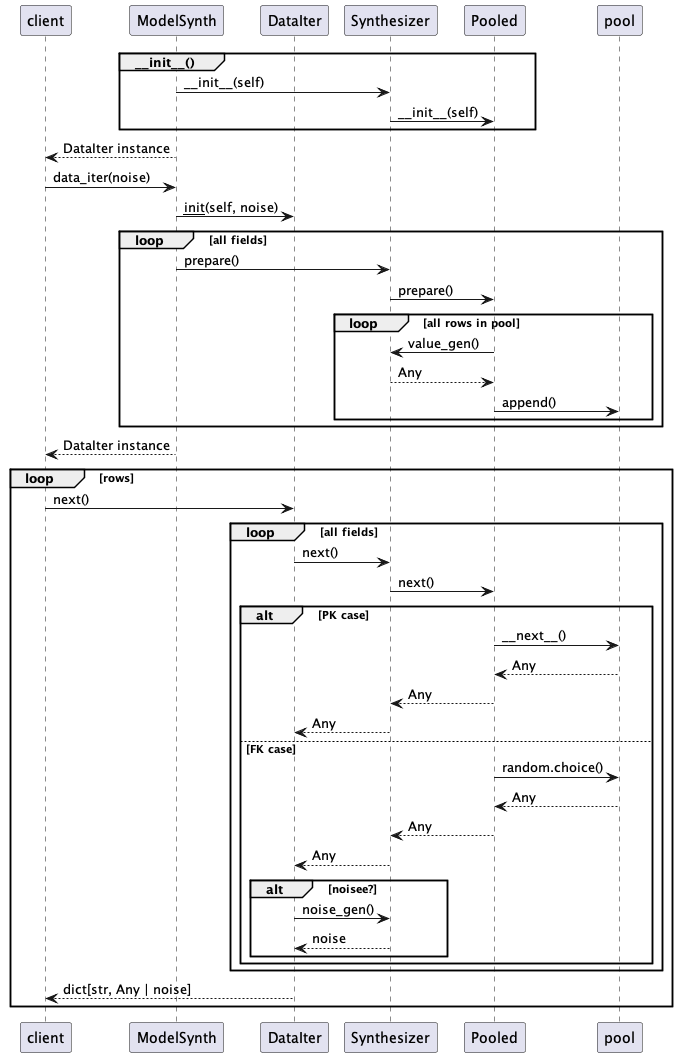

The diagram above was rendered by PlantUML. Its source (embedded in the PNG):
@startuml
participant client
participant ModelSynth
participant DataIter
participant Synthesizer
participant Pooled

group ~__init__()
    ModelSynth -> Synthesizer : ~__init__(self)
    Synthesizer -> Pooled : ~__init__(self)
end

ModelSynth --> client : DataIter instance

client -> ModelSynth : data_iter(noise)
ModelSynth -> DataIter : __init__(self, noise)
loop all fields
    ModelSynth -> Synthesizer : prepare()
    Synthesizer -> Pooled : prepare()
    loop all rows in pool
        Pooled -> Synthesizer : value_gen()
        Synthesizer --> Pooled : Any
        Pooled -> pool : append()
    end
end
ModelSynth --> client : DataIter instance

loop rows
    client -> DataIter : next()
    loop all fields
        DataIter -> Synthesizer : next()
        Synthesizer -> Pooled : next()
        alt PK case
            Pooled -> pool : ~__next__()
            pool --> Pooled : Any
            Pooled --> Synthesizer : Any
            Synthesizer --> DataIter : Any
        else FK case
            Pooled -> pool : random.choice()
            pool --> Pooled : Any
            Pooled --> Synthesizer : Any
            Synthesizer --> DataIter : Any
            alt noisee?
                DataIter -> Synthesizer : noise_gen()
                Synthesizer --> DataIter : noise
            end
        end
    end
    DataIter --> client : dict[str, Any | noise]
end
@enduml